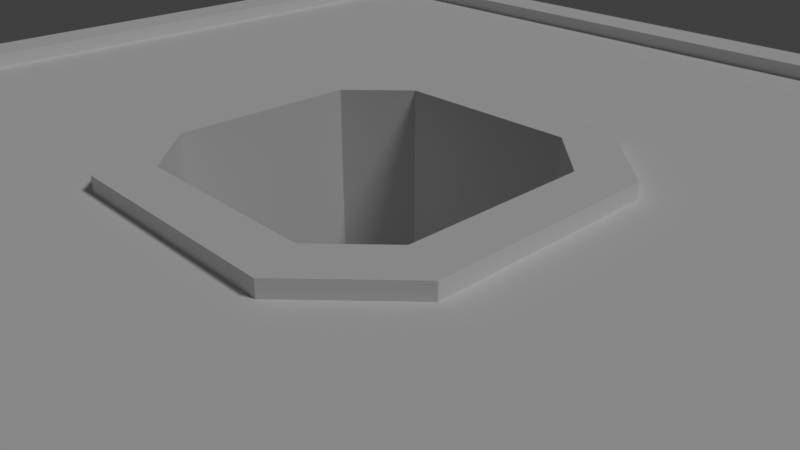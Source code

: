 # Source: coin-8.blend  (saved by Blender 2.78.0; exported with 4.5.12 LTS)
import bpy
from mathutils import Matrix  # noqa: F401  (used for matrix-valued properties, if any)

bpy.ops.wm.read_factory_settings(use_empty=True)
scene = bpy.context.scene
scene.name = 'Scene'

# ---- collections
col_collection_1 = bpy.data.collections.new('Collection 1'); scene.collection.children.link(col_collection_1)

# ---- world
world_world = bpy.data.worlds.new('World'); scene.world = world_world
world_world.color = (0.05088, 0.05088, 0.05088)
world_world.use_sun_shadow = False
world_world.sun_shadow_jitter_overblur = 0.0
world_world.cycles.sampling_method = 'MANUAL'

# ---- cameras
cam_camera = bpy.data.cameras.new('Camera')
cam_camera.clip_end = 100.0
cam_camera.lens = 35.0
cam_camera.sensor_width = 32.0
cam_camera.sensor_height = 18.0
cam_camera.ortho_scale = 7.314
cam_camera.dof.focus_distance = 0.0

# ---- lights
light_lamp = bpy.data.lights.new('Lamp', 'SUN')
light_lamp.transmission_factor = 0.0
light_lamp.cutoff_distance = 30.0
light_lamp.angle = 0.1993
light_lamp.energy = 1.0
light_lamp.shadow_buffer_clip_start = 1.001
light_lamp.shadow_soft_size = 0.1
light_lamp.shadow_cascade_max_distance = 1000.0

# ---- meshes
me_cylinder = bpy.data.meshes.new('Cylinder')
me_cylinder.from_pydata([(7.446, 2.709, 1.411), (7.446, -2.709, 1.411), (-7.446, 2.709, -1.411), (-7.446, -2.709, -1.411), (-7.446, -2.709, 1.411), (-7.446, 2.709, 1.411), (7.446, -2.709, -1.411), (7.446, 2.709, -1.411), (2.709, -7.446, 1.411), (-2.709, -7.446, 1.411), (-2.709, -7.446, -1.411), (2.709, -7.446, -1.411), (-2.709, 7.446, 1.411), (2.709, 7.446, 1.411), (2.709, 7.446, -1.411), (-2.709, 7.446, -1.411), (7.446, 6.845, 1.411), (6.845, 7.446, 1.411), (6.845, 7.446, -1.411), (7.446, 6.845, -1.411), (6.845, -7.446, 1.411), (7.446, -6.845, 1.411), (7.446, -6.845, -1.411), (6.845, -7.446, -1.411), (-6.845, 7.446, 1.411), (-7.446, 6.845, 1.411), (-7.446, 6.845, -1.411), (-6.845, 7.446, -1.411), (-7.446, -6.845, 1.411), (-6.845, -7.446, 1.411), (-6.845, -7.446, -1.411), (-7.446, -6.845, -1.411), (-2.099, 1.324, 1.411), (-1.606, 2.781, 1.411), (1.324, 2.099, 1.411), (2.781, 1.606, 1.411), (-1.324, -2.099, 1.411), (-2.781, -1.606, 1.411), (2.099, -1.324, 1.411), (1.606, -2.781, 1.411), (2.099, 1.324, -1.411), (1.606, 2.781, -1.411), (-1.324, 2.099, -1.411), (-2.781, 1.606, -1.411), (1.324, -2.099, -1.411), (2.781, -1.606, -1.411), (-2.099, -1.324, -1.411), (-1.606, -2.781, -1.411), (8.128, 2.709, 1.411), (8.128, -2.709, 1.411), (-8.128, 2.709, -1.411), (-8.128, -2.709, -1.411), (-8.128, -2.709, 1.411), (-8.128, 2.709, 1.411), (8.128, -2.709, -1.411), (8.128, 2.709, -1.411), (2.709, -8.128, 1.411), (-2.709, -8.128, 1.411), (-2.709, -8.128, -1.411), (2.709, -8.128, -1.411), (-2.709, 8.128, 1.411), (2.709, 8.128, 1.411), (2.709, 8.128, -1.411), (-2.709, 8.128, -1.411), (-2.781, 1.606, 1.411), (-1.324, 2.099, 1.411), (1.606, 2.781, 1.411), (2.099, 1.324, 1.411), (-1.606, -2.781, 1.411), (-2.099, -1.324, 1.411), (2.781, -1.606, 1.411), (1.324, -2.099, 1.411), (2.781, 1.606, -1.411), (1.324, 2.099, -1.411), (-1.606, 2.781, -1.411), (-2.099, 1.324, -1.411), (1.606, -2.781, -1.411), (2.099, -1.324, -1.411), (-2.781, -1.606, -1.411), (-1.324, -2.099, -1.411), (7.128, 8.128, 1.411), (8.128, 7.128, 1.411), (8.128, 7.128, -1.411), (7.128, 8.128, -1.411), (-8.128, 7.128, 1.411), (-7.128, 8.128, 1.411), (-7.128, 8.128, -1.411), (-8.128, 7.128, -1.411), (-8.128, -7.128, -1.411), (-7.128, -8.128, -1.411), (-7.128, -8.128, 1.411), (-8.128, -7.128, 1.411), (8.128, -7.128, 1.411), (7.128, -8.128, 1.411), (7.128, -8.128, -1.411), (8.128, -7.128, -1.411), (-3.709, 2.709, 1.189), (-2.781, 1.606, 1.189), (-1.606, 2.781, 1.189), (-2.709, 3.709, 1.189), (2.709, 3.709, 1.189), (1.606, 2.781, 1.189), (2.781, 1.606, 1.189), (3.709, 2.709, 1.189), (-2.709, -3.709, 1.189), (-1.606, -2.781, 1.189), (-2.781, -1.606, 1.189), (-3.709, -2.709, 1.189), (3.709, -2.709, 1.189), (2.781, -1.606, 1.189), (1.606, -2.781, 1.189), (2.709, -3.709, 1.189), (3.709, 2.709, -1.189), (2.781, 1.606, -1.189), (1.606, 2.781, -1.189), (2.709, 3.709, -1.189), (-2.709, 3.709, -1.189), (-1.606, 2.781, -1.189), (-2.781, 1.606, -1.189), (-3.709, 2.709, -1.189), (2.709, -3.709, -1.189), (1.606, -2.781, -1.189), (2.781, -1.606, -1.189), (3.709, -2.709, -1.189), (-3.709, -2.709, -1.189), (-2.781, -1.606, -1.189), (-1.606, -2.781, -1.189), (-2.709, -3.709, -1.189), (2.709, 7.446, 1.189), (7.446, 2.709, 1.189), (2.709, 7.446, -1.189), (7.446, 2.709, -1.189), (7.446, -2.709, 1.189), (2.709, -7.446, 1.189), (2.709, -7.446, -1.189), (7.446, -2.709, -1.189), (-2.709, 7.446, 1.189), (-7.446, 2.709, 1.189), (-2.709, 7.446, -1.189), (-7.446, 2.709, -1.189), (-2.709, -7.446, 1.189), (-7.446, -2.709, 1.189), (-7.446, -2.709, -1.189), (-2.709, -7.446, -1.189), (6.845, 7.446, 1.189), (7.446, 6.845, 1.189), (7.446, 6.845, -1.189), (6.845, 7.446, -1.189), (-7.446, 6.845, 1.189), (-6.845, 7.446, 1.189), (-6.845, 7.446, -1.189), (-7.446, 6.845, -1.189), (-7.446, -6.845, -1.189), (-6.845, -7.446, -1.189), (-6.845, -7.446, 1.189), (-7.446, -6.845, 1.189), (7.446, -6.845, 1.189), (6.845, -7.446, 1.189), (6.845, -7.446, -1.189), (7.446, -6.845, -1.189)], [], [(50, 53, 84, 87), (35, 70, 109, 102), (18, 19, 146, 147), (88, 91, 52, 51), (58, 57, 90, 89), (94, 93, 56, 59), (6, 22, 159, 135), (55, 48, 49, 54), (86, 85, 60, 63), (7, 6, 135, 131), (41, 74, 117, 114), (51, 52, 53, 50), (16, 17, 144, 145), (8, 20, 157, 133), (5, 4, 141, 137), (43, 78, 125, 118), (78, 47, 126, 125), (21, 1, 132, 156), (77, 38, 67, 40), (65, 42, 73, 34), (82, 81, 48, 55), (46, 75, 32, 69), (54, 49, 92, 95), (3, 2, 139, 142), (33, 66, 101, 98), (59, 56, 57, 58), (76, 45, 122, 121), (63, 60, 61, 62), (19, 7, 131, 146), (36, 71, 44, 79), (1, 0, 129, 132), (37, 64, 97, 106), (74, 43, 118, 117), (0, 16, 145, 129), (31, 3, 142, 152), (72, 41, 114, 113), (17, 13, 128, 144), (10, 30, 153, 143), (70, 39, 110, 109), (81, 82, 83, 80), (85, 86, 87, 84), (89, 90, 91, 88), (93, 94, 95, 92), (42, 65, 32, 75), (46, 69, 36, 79), (34, 73, 40, 67), (44, 71, 38, 77), (62, 61, 80, 83), (0, 1, 49, 48), (2, 3, 51, 50), (4, 5, 53, 52), (6, 7, 55, 54), (8, 9, 57, 56), (10, 11, 59, 58), (12, 13, 61, 60), (14, 15, 63, 62), (33, 64, 32, 65), (35, 66, 34, 67), (37, 68, 36, 69), (39, 70, 38, 71), (41, 72, 40, 73), (43, 74, 42, 75), (45, 76, 44, 77), (47, 78, 46, 79), (17, 16, 81, 80), (19, 18, 83, 82), (25, 24, 85, 84), (27, 26, 87, 86), (31, 30, 89, 88), (29, 28, 91, 90), (21, 20, 93, 92), (23, 22, 95, 94), (18, 14, 62, 83), (13, 17, 80, 61), (16, 0, 48, 81), (7, 19, 82, 55), (1, 21, 92, 49), (20, 8, 56, 93), (22, 6, 54, 95), (11, 23, 94, 59), (26, 2, 50, 87), (5, 25, 84, 53), (24, 12, 60, 85), (15, 27, 86, 63), (28, 4, 52, 91), (9, 29, 90, 57), (30, 10, 58, 89), (3, 31, 88, 51), (64, 37, 69, 32), (66, 33, 65, 34), (78, 43, 75, 46), (74, 41, 73, 42), (70, 35, 67, 38), (72, 45, 77, 40), (68, 39, 71, 36), (76, 47, 79, 44), (145, 144, 128, 100, 103, 129), (136, 149, 148, 137, 96, 99), (130, 147, 146, 131, 112, 115), (128, 136, 99, 98, 101, 100), (142, 124, 127, 143, 153, 152), (132, 108, 111, 133, 157, 156), (138, 130, 115, 114, 117, 116), (127, 126, 121, 120, 134, 143), (129, 103, 102, 109, 108, 132), (104, 107, 141, 155, 154, 140), (139, 119, 118, 125, 124, 142), (113, 112, 131, 135, 123, 122), (120, 123, 135, 159, 158, 134), (151, 150, 138, 116, 119, 139), (97, 96, 137, 141, 107, 106), (111, 110, 105, 104, 140, 133), (97, 98, 99, 96), (101, 102, 103, 100), (105, 106, 107, 104), (109, 110, 111, 108), (113, 114, 115, 112), (117, 118, 119, 116), (121, 122, 123, 120), (125, 126, 127, 124), (9, 8, 133, 140), (23, 11, 134, 158), (24, 25, 148, 149), (45, 72, 113, 122), (11, 10, 143, 134), (2, 26, 151, 139), (26, 27, 150, 151), (39, 68, 105, 110), (13, 12, 136, 128), (25, 5, 137, 148), (30, 31, 152, 153), (47, 76, 121, 126), (15, 14, 130, 138), (12, 24, 149, 136), (28, 29, 154, 155), (64, 33, 98, 97), (27, 15, 138, 150), (20, 21, 156, 157), (66, 35, 102, 101), (4, 28, 155, 141), (22, 23, 158, 159), (68, 37, 106, 105), (29, 9, 140, 154), (14, 18, 147, 130)])
me_cylinder.use_remesh_preserve_volume = False
me_cylinder.use_remesh_preserve_attributes = False
me_cylinder.use_mirror_vertex_groups = False
me_cylinder.update()

# ---- objects
ob_coin = bpy.data.objects.new('coin', me_cylinder)
ob_lamp = bpy.data.objects.new('Lamp', light_lamp)
ob_camera = bpy.data.objects.new('Camera', cam_camera)

# ---- transforms, parenting, visibility, modifiers, constraints
ob_coin.location = (0.0, 0.0, 0.0)
ob_coin.lineart.crease_threshold = 0.0
ob_lamp.location = (4.076, 1.005, 20.47)
ob_lamp.rotation_euler = (0.6503, 0.05522, 1.866)
ob_lamp.lock_rotations_4d = False
ob_lamp.empty_display_type = 'ARROWS'
ob_lamp.color = (0.0, 0.0, 0.0, 0.0)
ob_lamp.lineart.crease_threshold = 0.0
ob_camera.location = (7.481, -6.508, 5.344)
ob_camera.rotation_euler = (1.109, 0.0, 0.8149)
ob_camera.lock_rotations_4d = False
ob_camera.empty_display_type = 'ARROWS'
ob_camera.color = (0.0, 0.0, 0.0, 0.0)
ob_camera.display_type = 'WIRE'
ob_camera.lineart.crease_threshold = 0.0

# ---- collection membership
col_collection_1.objects.link(ob_coin)
col_collection_1.objects.link(ob_lamp)
col_collection_1.objects.link(ob_camera)

# ---- scene / render settings (as saved in the file)
scene.camera = ob_camera
scene.frame_start = 1; scene.frame_end = 1; scene.frame_set(1)
scene.render.engine = 'CYCLES'
scene.render.resolution_percentage = 50
scene.render.dither_intensity = 0.0
scene.cycles.use_denoising = False
scene.cycles.samples = 128
scene.cycles.sampling_pattern = 'TABULATED_SOBOL'
scene.cycles.light_sampling_threshold = 0.0
scene.cycles.use_adaptive_sampling = False
scene.cycles.use_light_tree = False
scene.cycles.blur_glossy = 0.0
scene.cycles.sample_clamp_indirect = 0.0
scene.view_settings.view_transform = 'Standard'
scene.unit_settings.scale_length = 0.01
bpy.context.view_layer.update()
